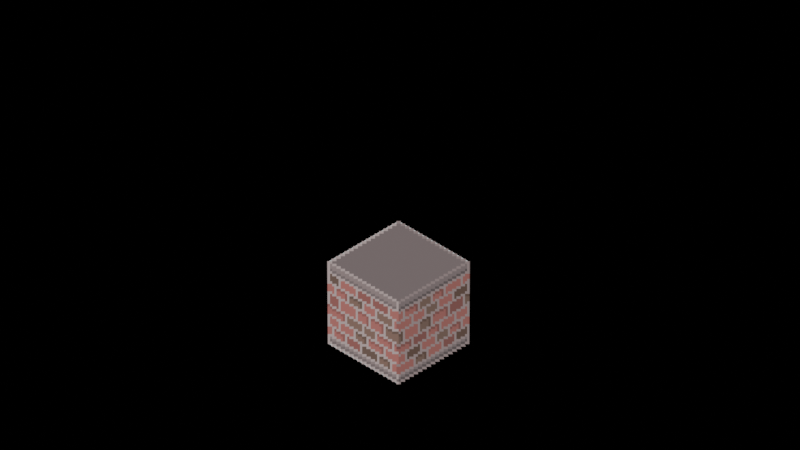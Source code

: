 # Source: isoprojections.blend  (saved by Blender 2.90.8; exported with 4.5.12 LTS)
import bpy
from mathutils import Matrix  # noqa: F401  (used for matrix-valued properties, if any)

bpy.ops.wm.read_factory_settings(use_empty=True)
scene = bpy.context.scene
scene.name = 'Scene'

# ---- collections
col_collection = bpy.data.collections.new('Collection'); scene.collection.children.link(col_collection)

# ---- images (referenced by path relative to the original .blend; pixels are not part of the script)
import os
ASSET_DIR = os.environ.get("B2B_ASSET_DIR", "")  # directory of the original .blend (textures are referenced by path, not embedded)
HERE = os.path.dirname(os.path.abspath(__file__))  # packed textures are extracted next to this script under _unpacked/

def load_image(name, relpath, width, height, colorspace="sRGB"):
    """Load a texture the original file referenced (path relative to the .blend, or extracted next to this script)."""
    p = next((c for c in (os.path.join(HERE, relpath), os.path.join(ASSET_DIR, relpath)) if relpath and os.path.exists(c)), "")
    if p:
        img = bpy.data.images.load(p, check_existing=True)
        img.name = name
    else:  # same state as the original file: an image datablock whose file is absent (Cycles renders it pink)
        img = bpy.data.images.new(name, width, height)
        img.source = "FILE"
        img.filepath = "//" + (relpath or name)
    img.colorspace_settings.name = colorspace
    return img
img_tile = load_image('tile', '_unpacked/Bricks1.ae3237ae.png', 66, 65, 'sRGB')

# ---- materials (node trees are filled in below, after node groups)
mat_material = bpy.data.materials.new('Material')
mat_material.alpha_threshold = 0.0
mat_material.roughness = 0.0
mat_material.line_color = (0.0, 0.0, 0.0, 1.0)

# ---- material node trees
mat_material.use_nodes = True; mat_material.node_tree.nodes.clear()
_N = mat_material.node_tree.nodes; _L = mat_material.node_tree.links
n0 = _N.new('ShaderNodeOutputMaterial'); n0.name = 'Material Output'; n0.location = (300, 300)
n0.target = 'CYCLES'
n1 = _N.new('ShaderNodeTexImage'); n1.name = 'Image Texture'; n1.location = (-344, 263)
n1.image = img_tile
n1.interpolation = 'Closest'
n1.extension = 'CLIP'
n2 = _N.new('ShaderNodeBsdfPrincipled'); n2.name = 'Principled BSDF'; n2.location = (-36, 323)
n2.distribution = 'GGX'
n2.subsurface_method = 'BURLEY'
n2.inputs[2].default_value = 0.0
n2.inputs[3].default_value = 0.0
n2.inputs[9].default_value = (0.0, 0.0, 7.451e-09)
n2.inputs[13].default_value = 0.0
n2.inputs[20].default_value = 0.0
n2.inputs[27].default_value = (0.0, 0.0, 0.0, 1.0)
n2.inputs[28].default_value = 1.0
n3 = _N.new('ShaderNodeOutputMaterial'); n3.name = 'Material Output.001'; n3.location = (0, 0)
n3.target = 'EEVEE'
n4 = _N.new('ShaderNodeMixShader'); n4.name = 'Mix Shader'; n4.location = (0, 0)
n4.label = 'Disable Shadow'
n4.hide = True
n5 = _N.new('ShaderNodeLightPath'); n5.name = 'Light Path'; n5.location = (0, 0)
n5.hide = True
n6 = _N.new('ShaderNodeBsdfTransparent'); n6.name = 'Transparent BSDF'; n6.location = (0, 0)
n6.hide = True
_L.new(n2.outputs[0], n0.inputs[0])
_L.new(n1.outputs[1], n2.inputs[4])
_L.new(n1.outputs[0], n2.inputs[0])
_L.new(n2.outputs[0], n4.inputs[1])
_L.new(n4.outputs[0], n3.inputs[0])
_L.new(n5.outputs[1], n4.inputs[0])
_L.new(n6.outputs[0], n4.inputs[2])
n0.is_active_output = True

# ---- world
world_world = bpy.data.worlds.new('World'); scene.world = world_world
world_world.use_nodes = True; world_world.node_tree.nodes.clear()
_N = world_world.node_tree.nodes; _L = world_world.node_tree.links
n0 = _N.new('ShaderNodeOutputWorld'); n0.name = 'World Output'; n0.location = (300, 300)
n0.is_active_output = True
world_world.color = (0.05088, 0.05088, 0.05088)
world_world.use_sun_shadow = False
world_world.sun_shadow_jitter_overblur = 0.0

# ---- cameras
cam_camera_001 = bpy.data.cameras.new('Camera.001')
cam_camera_001.type = 'ORTHO'
cam_camera_001.clip_start = 0.001
cam_camera_001.sensor_width = 1.0
cam_camera_001.ortho_scale = 8.0

# ---- meshes
me_cube_001 = bpy.data.meshes.new('Cube.001')
me_cube_001.from_pydata([(-1.0, -1.0, -1.0), (-1.0, -1.0, 1.0), (-1.0, 1.0, -1.0), (-1.0, 1.0, 1.0), (1.0, -1.0, -1.0), (1.0, -1.0, 1.0), (1.0, 1.0, -1.0), (1.0, 1.0, 1.0)], [], [(0, 1, 3, 2), (2, 3, 7, 6), (6, 7, 5, 4), (4, 5, 1, 0), (2, 6, 4, 0), (7, 3, 1, 5)])
_uv = me_cube_001.uv_layers.new(name='UVMap')
_uv.uv.foreach_set('vector', [0.375, 0.0, 0.625, 0.0, 0.625, 0.25, 0.375, 0.25, 0.375, 0.25, 0.625, 0.25, 0.625, 0.5, 0.375, 0.5, 0.375, 0.5, 0.625, 0.5, 0.625, 0.75, 0.375, 0.75, 0.375, 0.75, 0.625, 0.75, 0.625, 1.0, 0.375, 1.0, 0.125, 0.5, 0.375, 0.5, 0.375, 0.75, 0.125, 0.75, 0.625, 0.5, 0.875, 0.5, 0.875, 0.75, 0.625, 0.75])
me_cube_001.use_remesh_fix_poles = True
me_cube_001.use_remesh_preserve_attributes = False
me_cube_001.use_mirror_vertex_groups = False
me_cube_001.update()
me_plane_001 = bpy.data.meshes.new('Plane.001')
me_plane_001.from_pydata([(-0.5, 0.0, 0.0), (0.5, 0.0, 0.0), (-0.5, 1.0, 0.0), (0.5, 1.0, 0.0), (-8.603e-09, 0.0, 0.0), (-8.603e-09, 1.0, 0.0)], [], [(4, 1, 3, 5), (0, 4, 5, 2)])
_uv = me_plane_001.uv_layers.new(name='UVMap')
_uv.uv.foreach_set('vector', [0.5, 0.0, 1.0, 0.0, 1.0, 1.0, 0.5, 1.0, 0.0, 0.0, 0.5, 0.0, 0.5, 1.0, 0.0, 1.0])
me_plane_001.materials.append(mat_material)
me_plane_001.use_remesh_fix_poles = True
me_plane_001.use_remesh_preserve_attributes = False
me_plane_001.use_mirror_vertex_groups = False
me_plane_001.update()
me_plane_003 = bpy.data.meshes.new('Plane.003')
me_plane_003.from_pydata([(-0.5, -0.5, 0.0), (0.5, 0.5, 0.0), (-1.5, 0.5, 1.0), (-0.5, 1.5, 1.0), (-3.042e-09, -3.042e-09, 0.0), (-1.0, -1.49e-08, 1.0), (-2.98e-08, 1.0, 1.0), (5.96e-08, -2.98e-08, 1.0), (-5.96e-08, 1.0, -2.98e-08), (-1.0, -1.49e-08, -8.941e-08), (-0.5, 0.5, 1.0)], [], [(7, 6, 10), (5, 7, 10), (9, 7, 5), (7, 8, 6), (7, 9, 4), (7, 4, 8), (4, 9, 0), (1, 8, 4), (2, 10, 3), (6, 3, 10), (5, 10, 2)])
_uv = me_plane_003.uv_layers.new(name='UVMap')
_uv.uv.foreach_set('vector', [0.5, 0.5, 1.0, 0.75, 0.5, 0.75, 0.0, 0.75, 0.5, 0.5, 0.5, 0.75, 0.0, 0.25, 0.5, 0.5, 0.0, 0.75, 0.5, 0.5, 1.0, 0.25, 1.0, 0.75, 0.5, 0.5, 0.0, 0.25, 0.5, 0.0, 0.5, 0.5, 0.5, 0.0, 1.0, 0.25, 0.5, 0.0, 0.0, 0.25, 0.0, 0.0, 1.0, 0.0, 1.0, 0.25, 0.5, 0.0, 0.0, 1.0, 0.5, 0.75, 1.0, 1.0, 1.0, 0.75, 1.0, 1.0, 0.5, 0.75, 0.0, 0.75, 0.5, 0.75, 0.0, 1.0])
me_plane_003.materials.append(mat_material)
me_plane_003.use_remesh_fix_poles = True
me_plane_003.use_remesh_preserve_attributes = False
me_plane_003.use_mirror_vertex_groups = False
me_plane_003.update()
me_plane_002 = bpy.data.meshes.new('Plane.002')
me_plane_002.from_pydata([(-0.5, 0.0, 0.0), (0.5, 0.0, 0.0), (-0.5, 1.0, 0.0), (0.5, 1.0, 0.0), (-8.603e-09, 0.0, 0.0), (-8.603e-09, 1.0, 0.0)], [], [(4, 1, 3, 5), (0, 4, 5, 2)])
_uv = me_plane_002.uv_layers.new(name='UVMap')
_uv.uv.foreach_set('vector', [0.5, 0.0, 1.0, 0.0, 1.0, 1.0, 0.5, 1.0, 0.0, 0.0, 0.5, 0.0, 0.5, 1.0, 0.0, 1.0])
me_plane_002.materials.append(mat_material)
me_plane_002.use_remesh_fix_poles = True
me_plane_002.use_remesh_preserve_attributes = False
me_plane_002.use_mirror_vertex_groups = False
me_plane_002.update()
me_plane_004 = bpy.data.meshes.new('Plane.004')
me_plane_004.from_pydata([(-0.5, 0.0, 0.0), (0.5, 0.0, 0.0), (-0.5, 1.0, 0.0), (0.5, 1.0, 0.0), (-8.603e-09, 0.0, 0.0), (-8.603e-09, 1.0, 0.0)], [], [(4, 1, 3, 5), (0, 4, 5, 2)])
_uv = me_plane_004.uv_layers.new(name='UVMap')
_uv.uv.foreach_set('vector', [0.5, 0.0, 1.0, 0.0, 1.0, 1.0, 0.5, 1.0, 0.0, 0.0, 0.5, 0.0, 0.5, 1.0, 0.0, 1.0])
me_plane_004.materials.append(mat_material)
me_plane_004.use_remesh_fix_poles = True
me_plane_004.use_remesh_preserve_attributes = False
me_plane_004.use_mirror_vertex_groups = False
me_plane_004.update()
me_plane_005 = bpy.data.meshes.new('Plane.005')
me_plane_005.from_pydata([(-0.5, -0.5, 0.0), (0.5, 0.5, 0.0), (-1.5, 0.5, 1.0), (-0.5, 1.5, 1.0), (-3.042e-09, -3.042e-09, 0.0), (-1.0, -1.49e-08, 0.0), (-2.98e-08, 1.0, 0.0), (5.96e-08, -2.98e-08, 0.0), (-5.96e-08, 1.0, -2.98e-08), (-1.0, -1.49e-08, -8.941e-08), (-0.5, 0.5, 1.192e-07), (-1.0, -1.49e-08, 1.0), (-2.98e-08, 1.0, 1.0), (-1.0, 1.0, 1.0), (-1.0, 1.0, 0.0)], [(6, 13), (0, 6), (5, 13)], [(9, 7, 5), (7, 8, 6), (7, 9, 4), (7, 4, 8), (4, 9, 0), (1, 8, 4), (14, 9, 10, 6), (14, 6, 12, 13), (9, 5, 11, 13, 14), (5, 7, 6, 10), (11, 2, 13), (3, 12, 13)])
_uv = me_plane_005.uv_layers.new(name='UVMap')
_uv.uv.foreach_set('vector', [0.0, 0.25, 0.5, 0.0, 0.0, 0.25, 0.5, 0.0, 1.0, 0.25, 1.0, 0.25, 0.5, 0.0, 0.0, 0.25, 0.5, 0.0, 0.5, 0.0, 0.5, 0.0, 1.0, 0.25, 0.5, 0.0, 0.0, 0.25, 0.0, 0.0, 1.0, 0.0, 1.0, 0.25, 0.5, 0.0, 0.5, 0.5, 0.0, 0.25, 0.5, 0.25, 1.0, 0.25, 0.5, 0.5, 1.0, 0.25, 1.0, 0.75, 0.5, 1.0, 0.0, 0.25, 0.0, 0.25, 0.0, 0.75, 0.5, 1.0, 0.5, 0.5, 0.0, 0.25, 0.5, 0.0, 1.0, 0.25, 0.5, 0.25, 0.0, 0.75, 0.0, 1.0, 0.5, 1.0, 1.0, 1.0, 1.0, 0.75, 0.5, 1.0])
me_plane_005.materials.append(mat_material)
me_plane_005.use_remesh_fix_poles = True
me_plane_005.use_remesh_preserve_attributes = False
me_plane_005.use_mirror_vertex_groups = False
me_plane_005.update()
me_plane_006 = bpy.data.meshes.new('Plane.006')
me_plane_006.from_pydata([(-0.5, -0.5, 0.0), (0.5, 0.5, 0.0), (-1.48, 0.48, 1.02), (-0.4799, 1.48, 1.02), (-3.042e-09, -3.042e-09, 0.0), (-1.0, -0.01, 1.02), (0.01, 1.0, 1.02), (5.96e-08, -2.98e-08, 1.01), (-5.96e-08, 1.0, -2.98e-08), (-1.0, -1.49e-08, -8.941e-08), (-0.5, 0.5, 1.02)], [], [(7, 6, 10), (5, 7, 10), (9, 7, 5), (7, 8, 6), (7, 9, 4), (7, 4, 8), (4, 9, 0), (1, 8, 4), (2, 10, 3), (6, 3, 10), (5, 10, 2)])
_uv = me_plane_006.uv_layers.new(name='UVMap')
_uv.uv.foreach_set('vector', [0.5, 0.505, 1.0, 0.7575, 0.5, 0.76, 0.0, 0.7575, 0.5, 0.505, 0.5, 0.76, 0.00495, 0.25, 0.5, 0.505, 0.0, 0.7575, 0.5, 0.505, 0.995, 0.25, 1.0, 0.7575, 0.5, 0.505, 0.00495, 0.25, 0.5, 0.0, 0.5, 0.505, 0.5, 0.0, 0.995, 0.25, 0.5, 0.0, 0.00495, 0.25, 0.00495, 0.0, 0.995, 0.0, 0.995, 0.25, 0.5, 0.0, 0.004995, 1.0, 0.5, 0.76, 0.9951, 1.0, 1.0, 0.7575, 0.9951, 1.0, 0.5, 0.76, 0.0, 0.7575, 0.5, 0.76, 0.004995, 1.0])
me_plane_006.materials.append(mat_material)
me_plane_006.use_remesh_fix_poles = True
me_plane_006.use_remesh_preserve_attributes = False
me_plane_006.use_mirror_vertex_groups = False
me_plane_006.update()
me_plane_007 = bpy.data.meshes.new('Plane.007')
me_plane_007.from_pydata([(-0.5, 0.0, 0.0), (0.5, 0.0, 0.0), (-0.5, 0.995, 0.01), (0.5, 0.995, 0.01), (-8.603e-09, 0.0, 0.0), (-8.603e-09, 0.995, 0.01)], [], [(4, 1, 3, 5), (0, 4, 5, 2)])
_uv = me_plane_007.uv_layers.new(name='UVMap')
_uv.uv.foreach_set('vector', [0.5, 0.0, 1.0, 0.0, 1.0, 1.0, 0.5, 1.0, 0.0, 0.0, 0.5, 0.0, 0.5, 1.0, 0.0, 1.0])
me_plane_007.materials.append(mat_material)
me_plane_007.use_remesh_fix_poles = True
me_plane_007.use_remesh_preserve_attributes = False
me_plane_007.use_mirror_vertex_groups = False
me_plane_007.update()

# ---- objects
ob_cube = bpy.data.objects.new('Cube', me_cube_001)
ob_camera = bpy.data.objects.new('Camera', cam_camera_001)
ob_planarrender = bpy.data.objects.new('PlanarRender', me_plane_001)
ob_outercuberender = bpy.data.objects.new('OuterCubeRender', me_plane_003)
ob_flatrender = bpy.data.objects.new('FlatRender', me_plane_002)
ob_vertrender = bpy.data.objects.new('VertRender', me_plane_004)
ob_innercuberender = bpy.data.objects.new('InnerCubeRender', me_plane_005)
ob_outercuberender_t = bpy.data.objects.new('OuterCubeRender_t', me_plane_006)
ob_flatrender_t = bpy.data.objects.new('FlatRender_t', me_plane_007)

# ---- transforms, parenting, visibility, modifiers, constraints
ob_cube.location = (-0.5, 0.5, 0.5)
ob_cube.scale = (0.5, 0.5, 0.5)
ob_cube.lineart.crease_threshold = 0.0
ob_camera.location = (6.743, -6.723, 8.684)
ob_camera.rotation_euler = (0.9553, 0.0, 0.7854)
ob_camera.lineart.crease_threshold = 0.0
ob_planarrender.location = (0.0, 0.0, 0.0)
ob_planarrender.rotation_euler = (0.6155, 0.0, 0.7854)
ob_planarrender.scale = (1.414, 1.732, 1.0)
ob_planarrender.visible_shadow = False
ob_planarrender.lineart.crease_threshold = 0.0
ob_outercuberender.location = (0.0, 0.0, 0.0)
ob_outercuberender.visible_shadow = False
ob_outercuberender.lineart.crease_threshold = 0.0
ob_flatrender.location = (0.0, 0.0, 0.0)
ob_flatrender.rotation_euler = (0.0, 0.0, 0.7854)
ob_flatrender.scale = (1.414, 2.828, 1.0)
ob_flatrender.visible_shadow = False
ob_flatrender.lineart.crease_threshold = 0.0
ob_vertrender.location = (0.0, 0.0, 0.0)
ob_vertrender.rotation_euler = (1.571, 0.0, 0.7854)
ob_vertrender.scale = (1.414, 2.0, 1.0)
ob_vertrender.visible_shadow = False
ob_vertrender.lineart.crease_threshold = 0.0
ob_innercuberender.location = (0.0, 0.0, 0.0)
ob_innercuberender.visible_shadow = False
ob_innercuberender.lineart.crease_threshold = 0.0
ob_outercuberender_t.location = (0.0, 0.0, 0.0)
ob_outercuberender_t.visible_shadow = False
ob_outercuberender_t.lineart.crease_threshold = 0.0
ob_flatrender_t.location = (0.0, 0.0, 0.0)
ob_flatrender_t.rotation_euler = (0.0, 0.0, 0.7854)
ob_flatrender_t.scale = (1.414, 2.828, 1.0)
ob_flatrender_t.visible_shadow = False
ob_flatrender_t.lineart.crease_threshold = 0.0

# ---- collection membership
col_collection.objects.link(ob_cube)
col_collection.objects.link(ob_camera)
col_collection.objects.link(ob_planarrender)
col_collection.objects.link(ob_outercuberender)
col_collection.objects.link(ob_flatrender)
col_collection.objects.link(ob_vertrender)
col_collection.objects.link(ob_innercuberender)
col_collection.objects.link(ob_outercuberender_t)
col_collection.objects.link(ob_flatrender_t)

# ---- scene / render settings (as saved in the file)
scene.camera = ob_camera
scene.frame_start = 1; scene.frame_end = 250; scene.frame_set(0)
scene.render.engine = 'BLENDER_EEVEE_NEXT'
scene.cycles.use_denoising = False
scene.cycles.samples = 128
scene.cycles.sampling_pattern = 'TABULATED_SOBOL'
scene.cycles.use_adaptive_sampling = False
scene.cycles.use_light_tree = False
scene.view_settings.view_transform = 'Filmic'
bpy.context.view_layer.update()

# ---- added for rendering (the .blend has no usable light): sun
light_auto_sun = bpy.data.lights.new('AutoSun', 'SUN')
light_auto_sun.energy = 3.0
light_auto_sun.angle = 0.0523599
ob_auto_sun = bpy.data.objects.new('AutoSun', light_auto_sun)
scene.collection.objects.link(ob_auto_sun)
ob_auto_sun.rotation_euler = (0.872665, 0.174533, 0.523599)
bpy.context.view_layer.update()
